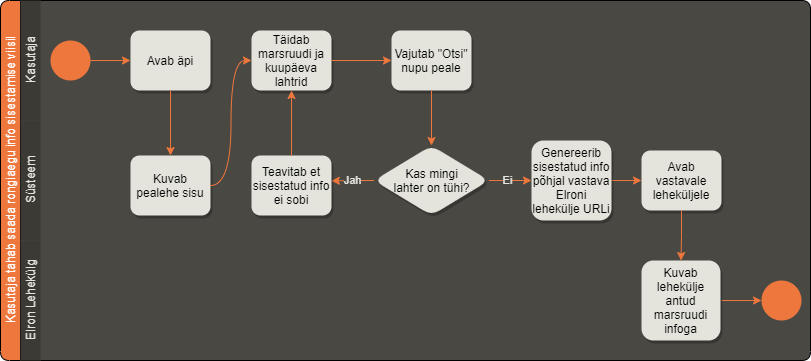

The diagram above was exported from draw.io. Its source (the exported page's mxGraphModel, read from the mxfile embedded in the PNG):
<mxGraphModel dx="890" dy="475" grid="1" gridSize="10" guides="1" tooltips="1" connect="1" arrows="1" fold="1" page="1" pageScale="1" pageWidth="827" pageHeight="1169" math="0" shadow="0">
  <root>
    <mxCell id="0" />
    <mxCell id="1" parent="0" />
    <mxCell id="dNxyNK7c78bLwvsdeMH5-19" value="Kasutaja tahab saada rongiaegu info&amp;nbsp;sisestamise viisil" style="swimlane;html=1;childLayout=stackLayout;resizeParent=1;resizeParentMax=0;horizontal=0;startSize=20;horizontalStack=0;fillColor=#ed773d;rounded=1;shadow=0;glass=0;sketch=0;fontColor=#ffffff;swimlaneFillColor=#494843;fontStyle=0" parent="1" vertex="1">
      <mxGeometry x="9" y="120" width="810" height="360" as="geometry" />
    </mxCell>
    <mxCell id="dNxyNK7c78bLwvsdeMH5-20" value="Kasutaja" style="swimlane;html=1;startSize=20;horizontal=0;fillColor=#3b3a35;strokeColor=none;fontColor=#e4e4dc;fontStyle=0" parent="dNxyNK7c78bLwvsdeMH5-19" vertex="1">
      <mxGeometry x="20" width="790" height="120" as="geometry">
        <mxRectangle x="20" width="790" height="20" as="alternateBounds" />
      </mxGeometry>
    </mxCell>
    <mxCell id="dNxyNK7c78bLwvsdeMH5-25" value="" style="edgeStyle=orthogonalEdgeStyle;rounded=0;orthogonalLoop=1;jettySize=auto;html=1;strokeColor=#ed773d;" parent="dNxyNK7c78bLwvsdeMH5-20" source="dNxyNK7c78bLwvsdeMH5-23" target="dNxyNK7c78bLwvsdeMH5-24" edge="1">
      <mxGeometry relative="1" as="geometry" />
    </mxCell>
    <mxCell id="dNxyNK7c78bLwvsdeMH5-23" value="" style="ellipse;whiteSpace=wrap;html=1;fillColor=#ed773d;strokeColor=none;" parent="dNxyNK7c78bLwvsdeMH5-20" vertex="1">
      <mxGeometry x="30" y="40" width="40" height="40" as="geometry" />
    </mxCell>
    <mxCell id="dNxyNK7c78bLwvsdeMH5-24" value="Avab äpi" style="rounded=1;whiteSpace=wrap;html=1;fontFamily=Helvetica;fontSize=12;fontColor=#000000;align=center;shadow=1;fillColor=#e4e4dc;strokeColor=none;" parent="dNxyNK7c78bLwvsdeMH5-20" vertex="1">
      <mxGeometry x="110" y="30" width="80" height="60" as="geometry" />
    </mxCell>
    <mxCell id="_wqygG67w7HSg3lZVtmx-4" value="Täidab marsruudi ja kuupäeva lahtrid" style="rounded=1;whiteSpace=wrap;html=1;fontFamily=Helvetica;fontSize=12;fontColor=#000000;align=center;shadow=1;fillColor=#e4e4dc;strokeColor=none;" parent="dNxyNK7c78bLwvsdeMH5-20" vertex="1">
      <mxGeometry x="231" y="30" width="80" height="60" as="geometry" />
    </mxCell>
    <mxCell id="_wqygG67w7HSg3lZVtmx-6" value="Vajutab &quot;Otsi&quot; nupu peale" style="whiteSpace=wrap;html=1;rounded=1;shadow=1;sketch=0;fillColor=#e4e4dc;strokeColor=none;" parent="dNxyNK7c78bLwvsdeMH5-20" vertex="1">
      <mxGeometry x="371" y="30" width="80" height="60" as="geometry" />
    </mxCell>
    <mxCell id="_wqygG67w7HSg3lZVtmx-7" value="" style="edgeStyle=orthogonalEdgeStyle;rounded=0;orthogonalLoop=1;jettySize=auto;html=1;strokeColor=#ed773d;" parent="dNxyNK7c78bLwvsdeMH5-20" source="_wqygG67w7HSg3lZVtmx-4" target="_wqygG67w7HSg3lZVtmx-6" edge="1">
      <mxGeometry relative="1" as="geometry" />
    </mxCell>
    <mxCell id="dNxyNK7c78bLwvsdeMH5-21" value="Süsteem" style="swimlane;html=1;startSize=20;horizontal=0;fillColor=#3b3a35;strokeColor=none;fontColor=#e4e4dc;fontStyle=0" parent="dNxyNK7c78bLwvsdeMH5-19" vertex="1">
      <mxGeometry x="20" y="120" width="790" height="120" as="geometry" />
    </mxCell>
    <mxCell id="_wqygG67w7HSg3lZVtmx-12" value="Jah" style="edgeStyle=orthogonalEdgeStyle;rounded=0;orthogonalLoop=1;jettySize=auto;html=1;entryX=0.999;entryY=0.423;entryDx=0;entryDy=0;entryPerimeter=0;strokeColor=#ed773d;fontColor=#e4e4dc;labelBackgroundColor=#494843;" parent="dNxyNK7c78bLwvsdeMH5-21" source="dNxyNK7c78bLwvsdeMH5-28" target="_wqygG67w7HSg3lZVtmx-9" edge="1">
      <mxGeometry relative="1" as="geometry" />
    </mxCell>
    <mxCell id="_wqygG67w7HSg3lZVtmx-15" style="edgeStyle=orthogonalEdgeStyle;rounded=0;orthogonalLoop=1;jettySize=auto;html=1;exitX=1;exitY=0.5;exitDx=0;exitDy=0;entryX=0;entryY=0.5;entryDx=0;entryDy=0;strokeColor=#ed773d;" parent="dNxyNK7c78bLwvsdeMH5-21" source="dNxyNK7c78bLwvsdeMH5-28" target="_wqygG67w7HSg3lZVtmx-14" edge="1">
      <mxGeometry relative="1" as="geometry" />
    </mxCell>
    <mxCell id="_wqygG67w7HSg3lZVtmx-16" value="Ei" style="edgeLabel;html=1;align=center;verticalAlign=middle;resizable=0;points=[];fontColor=#e4e4dc;labelBackgroundColor=#494843;" parent="_wqygG67w7HSg3lZVtmx-15" vertex="1" connectable="0">
      <mxGeometry x="-0.1611" y="1" relative="1" as="geometry">
        <mxPoint as="offset" />
      </mxGeometry>
    </mxCell>
    <mxCell id="dNxyNK7c78bLwvsdeMH5-28" value="Kas mingi&lt;br&gt;lahter on tühi?" style="rhombus;whiteSpace=wrap;html=1;fontFamily=Helvetica;fontSize=12;fontColor=#000000;align=center;rounded=1;fillColor=#e4e4dc;strokeColor=none;shadow=1;" parent="dNxyNK7c78bLwvsdeMH5-21" vertex="1">
      <mxGeometry x="353.5" y="25" width="115" height="70" as="geometry" />
    </mxCell>
    <mxCell id="_wqygG67w7HSg3lZVtmx-9" value="Teavitab et sisestatud info ei sobi" style="whiteSpace=wrap;html=1;rounded=1;shadow=1;fillColor=#e4e4dc;strokeColor=none;" parent="dNxyNK7c78bLwvsdeMH5-21" vertex="1">
      <mxGeometry x="231" y="35" width="80" height="60" as="geometry" />
    </mxCell>
    <mxCell id="_wqygG67w7HSg3lZVtmx-17" style="edgeStyle=orthogonalEdgeStyle;rounded=0;orthogonalLoop=1;jettySize=auto;html=1;entryX=0;entryY=0.5;entryDx=0;entryDy=0;strokeColor=#ed773d;" parent="dNxyNK7c78bLwvsdeMH5-21" source="_wqygG67w7HSg3lZVtmx-14" target="dNxyNK7c78bLwvsdeMH5-30" edge="1">
      <mxGeometry relative="1" as="geometry" />
    </mxCell>
    <mxCell id="_wqygG67w7HSg3lZVtmx-14" value="Genereerib sisestatud info põhjal vastava Elroni lehekülje URLi" style="whiteSpace=wrap;html=1;rounded=1;shadow=1;fillColor=#e4e4dc;strokeColor=none;" parent="dNxyNK7c78bLwvsdeMH5-21" vertex="1">
      <mxGeometry x="511" y="20" width="80" height="80" as="geometry" />
    </mxCell>
    <mxCell id="dNxyNK7c78bLwvsdeMH5-30" value="Avab vastavale leheküljele" style="rounded=1;whiteSpace=wrap;html=1;fontFamily=Helvetica;fontSize=12;fontColor=#000000;align=center;shadow=1;fillColor=#e4e4dc;strokeColor=none;" parent="dNxyNK7c78bLwvsdeMH5-21" vertex="1">
      <mxGeometry x="621" y="30" width="80" height="60" as="geometry" />
    </mxCell>
    <mxCell id="7ZnPFfhd3LtMhSfUaCXb-1" value="Kuvab pealehe sisu" style="rounded=1;whiteSpace=wrap;html=1;fontFamily=Helvetica;fontSize=12;fontColor=#000000;align=center;glass=0;shadow=1;fillColor=#e4e4dc;strokeColor=none;" vertex="1" parent="dNxyNK7c78bLwvsdeMH5-21">
      <mxGeometry x="110" y="35" width="80" height="60" as="geometry" />
    </mxCell>
    <mxCell id="_wqygG67w7HSg3lZVtmx-8" style="edgeStyle=orthogonalEdgeStyle;rounded=0;orthogonalLoop=1;jettySize=auto;html=1;entryX=0.5;entryY=0;entryDx=0;entryDy=0;strokeColor=#ed773d;" parent="dNxyNK7c78bLwvsdeMH5-19" source="_wqygG67w7HSg3lZVtmx-6" target="dNxyNK7c78bLwvsdeMH5-28" edge="1">
      <mxGeometry relative="1" as="geometry" />
    </mxCell>
    <mxCell id="_wqygG67w7HSg3lZVtmx-10" style="edgeStyle=orthogonalEdgeStyle;rounded=0;orthogonalLoop=1;jettySize=auto;html=1;entryX=0.5;entryY=1;entryDx=0;entryDy=0;curved=1;strokeColor=#ed773d;" parent="dNxyNK7c78bLwvsdeMH5-19" source="_wqygG67w7HSg3lZVtmx-9" target="_wqygG67w7HSg3lZVtmx-4" edge="1">
      <mxGeometry relative="1" as="geometry" />
    </mxCell>
    <mxCell id="dNxyNK7c78bLwvsdeMH5-22" value="Elron Lehekülg" style="swimlane;html=1;startSize=20;horizontal=0;fillColor=#3b3a35;strokeColor=none;fontColor=#e4e4dc;fontStyle=0" parent="dNxyNK7c78bLwvsdeMH5-19" vertex="1">
      <mxGeometry x="20" y="240" width="790" height="120" as="geometry" />
    </mxCell>
    <mxCell id="dNxyNK7c78bLwvsdeMH5-32" value="" style="ellipse;whiteSpace=wrap;html=1;fillColor=#ed773d;strokeColor=none;" parent="dNxyNK7c78bLwvsdeMH5-22" vertex="1">
      <mxGeometry x="741" y="40" width="40" height="40" as="geometry" />
    </mxCell>
    <mxCell id="7ZnPFfhd3LtMhSfUaCXb-7" style="edgeStyle=orthogonalEdgeStyle;curved=1;rounded=0;orthogonalLoop=1;jettySize=auto;html=1;entryX=0;entryY=0.5;entryDx=0;entryDy=0;strokeColor=#ed773d;" edge="1" parent="dNxyNK7c78bLwvsdeMH5-22" target="dNxyNK7c78bLwvsdeMH5-32">
      <mxGeometry relative="1" as="geometry">
        <mxPoint x="701" y="60" as="sourcePoint" />
      </mxGeometry>
    </mxCell>
    <mxCell id="7ZnPFfhd3LtMhSfUaCXb-8" value="Kuvab lehekülje antud marsruudi infoga" style="rounded=1;whiteSpace=wrap;html=1;fontFamily=Helvetica;fontSize=12;fontColor=#000000;align=center;shadow=1;fillColor=#e4e4dc;strokeColor=none;" vertex="1" parent="dNxyNK7c78bLwvsdeMH5-22">
      <mxGeometry x="621" y="20" width="79" height="80" as="geometry" />
    </mxCell>
    <mxCell id="7ZnPFfhd3LtMhSfUaCXb-2" style="edgeStyle=orthogonalEdgeStyle;rounded=0;orthogonalLoop=1;jettySize=auto;html=1;entryX=0.5;entryY=0;entryDx=0;entryDy=0;curved=1;strokeColor=#ed773d;" edge="1" parent="dNxyNK7c78bLwvsdeMH5-19" source="dNxyNK7c78bLwvsdeMH5-24" target="7ZnPFfhd3LtMhSfUaCXb-1">
      <mxGeometry relative="1" as="geometry" />
    </mxCell>
    <mxCell id="7ZnPFfhd3LtMhSfUaCXb-3" style="edgeStyle=orthogonalEdgeStyle;rounded=0;orthogonalLoop=1;jettySize=auto;html=1;entryX=0;entryY=0.5;entryDx=0;entryDy=0;curved=1;strokeColor=#ed773d;" edge="1" parent="dNxyNK7c78bLwvsdeMH5-19" source="7ZnPFfhd3LtMhSfUaCXb-1" target="_wqygG67w7HSg3lZVtmx-4">
      <mxGeometry relative="1" as="geometry" />
    </mxCell>
    <mxCell id="7ZnPFfhd3LtMhSfUaCXb-9" style="edgeStyle=orthogonalEdgeStyle;curved=1;rounded=0;orthogonalLoop=1;jettySize=auto;html=1;entryX=0.5;entryY=0;entryDx=0;entryDy=0;strokeColor=#ed773d;" edge="1" parent="dNxyNK7c78bLwvsdeMH5-19" source="dNxyNK7c78bLwvsdeMH5-30" target="7ZnPFfhd3LtMhSfUaCXb-8">
      <mxGeometry relative="1" as="geometry" />
    </mxCell>
  </root>
</mxGraphModel>